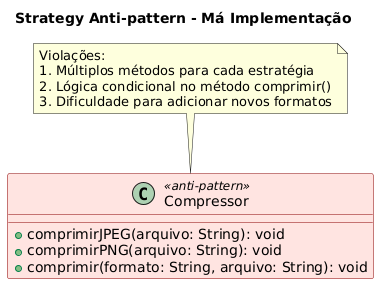

The diagram above was rendered by PlantUML. Its source (embedded in the PNG):
@startuml
skinparam class {
    BackgroundColor #FFE4E1
    ArrowColor #FF0000
    BorderColor #8B0000
}

title Strategy Anti-pattern - Má Implementação

class Compressor <<anti-pattern>> {
  + comprimirJPEG(arquivo: String): void
  + comprimirPNG(arquivo: String): void
  + comprimir(formato: String, arquivo: String): void
}

note top of Compressor
  Violações:
  1. Múltiplos métodos para cada estratégia
  2. Lógica condicional no método comprimir()
  3. Dificuldade para adicionar novos formatos
end note
@enduml